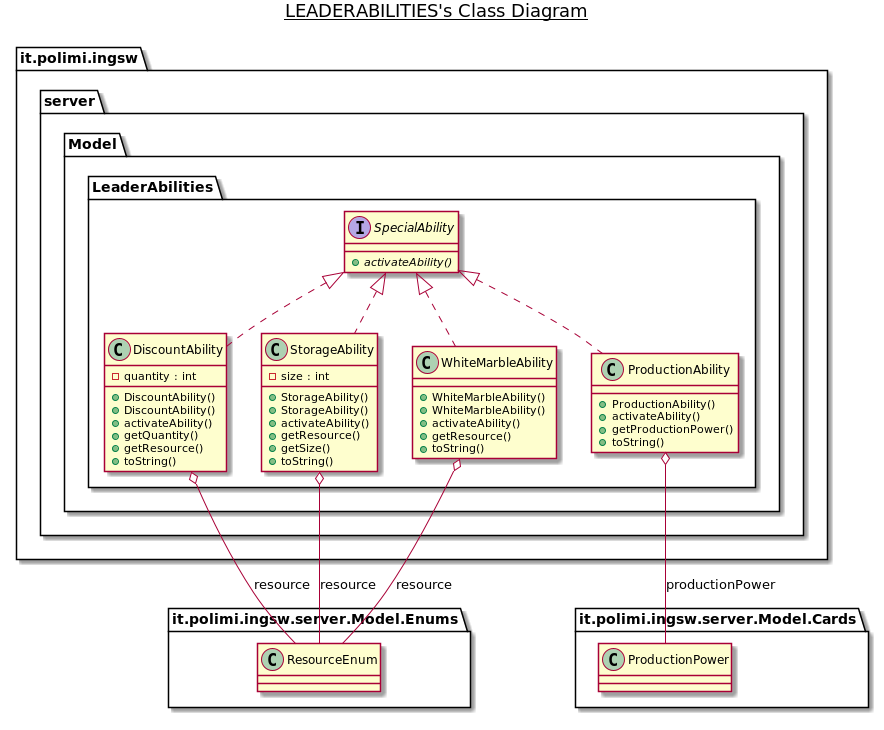

The diagram above was rendered by PlantUML. Its source (embedded in the PNG):
@startuml

title __LEADERABILITIES's Class Diagram__\n

  namespace it.polimi.ingsw {
    namespace server {
      namespace Model {
        namespace LeaderAbilities {
          class it.polimi.ingsw.server.Model.LeaderAbilities.DiscountAbility {
              - quantity : int
              + DiscountAbility()
              + DiscountAbility()
              + activateAbility()
              + getQuantity()
              + getResource()
              + toString()
          }
        }
      }
    }
  }
  

  namespace it.polimi.ingsw {
    namespace server {
      namespace Model {
        namespace LeaderAbilities {
          class it.polimi.ingsw.server.Model.LeaderAbilities.ProductionAbility {
              + ProductionAbility()
              + activateAbility()
              + getProductionPower()
              + toString()
          }
        }
      }
    }
  }
  

  namespace it.polimi.ingsw {
    namespace server {
      namespace Model {
        namespace LeaderAbilities {
          interface it.polimi.ingsw.server.Model.LeaderAbilities.SpecialAbility {
              {abstract} + activateAbility()
          }
        }
      }
    }
  }
  

  namespace it.polimi.ingsw {
    namespace server {
      namespace Model {
        namespace LeaderAbilities {
          class it.polimi.ingsw.server.Model.LeaderAbilities.StorageAbility {
              - size : int
              + StorageAbility()
              + StorageAbility()
              + activateAbility()
              + getResource()
              + getSize()
              + toString()
          }
        }
      }
    }
  }
  

  namespace it.polimi.ingsw {
    namespace server {
      namespace Model {
        namespace LeaderAbilities {
          class it.polimi.ingsw.server.Model.LeaderAbilities.WhiteMarbleAbility {
              + WhiteMarbleAbility()
              + WhiteMarbleAbility()
              + activateAbility()
              + getResource()
              + toString()
          }
        }
      }
    }
  }
  

  it.polimi.ingsw.server.Model.LeaderAbilities.DiscountAbility .up.|> it.polimi.ingsw.server.Model.LeaderAbilities.SpecialAbility
  it.polimi.ingsw.server.Model.LeaderAbilities.DiscountAbility o-- it.polimi.ingsw.server.Model.Enums.ResourceEnum : resource
  it.polimi.ingsw.server.Model.LeaderAbilities.ProductionAbility .up.|> it.polimi.ingsw.server.Model.LeaderAbilities.SpecialAbility
  it.polimi.ingsw.server.Model.LeaderAbilities.ProductionAbility o-- it.polimi.ingsw.server.Model.Cards.ProductionPower : productionPower
  it.polimi.ingsw.server.Model.LeaderAbilities.StorageAbility .up.|> it.polimi.ingsw.server.Model.LeaderAbilities.SpecialAbility
  it.polimi.ingsw.server.Model.LeaderAbilities.StorageAbility o-- it.polimi.ingsw.server.Model.Enums.ResourceEnum : resource
  it.polimi.ingsw.server.Model.LeaderAbilities.WhiteMarbleAbility .up.|> it.polimi.ingsw.server.Model.LeaderAbilities.SpecialAbility
  it.polimi.ingsw.server.Model.LeaderAbilities.WhiteMarbleAbility o-- it.polimi.ingsw.server.Model.Enums.ResourceEnum : resource


right footer

endfooter

@enduml